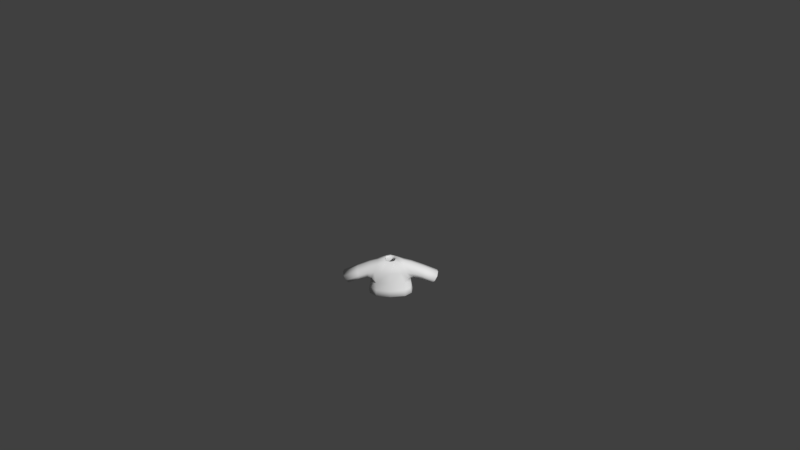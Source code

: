 # Source: Shirt1brown.blend  (saved by Blender 2.77.0; exported with 4.5.12 LTS)
import bpy
from mathutils import Matrix  # noqa: F401  (used for matrix-valued properties, if any)

bpy.ops.wm.read_factory_settings(use_empty=True)
scene = bpy.context.scene
scene.name = 'Scene'

# ---- collections
col_collection_1 = bpy.data.collections.new('Collection 1'); scene.collection.children.link(col_collection_1)

# ---- materials (node trees are filled in below, after node groups)
mat_characters = bpy.data.materials.new('Characters')
mat_characters.alpha_threshold = 0.0
mat_characters.use_transparent_shadow = False
mat_characters.roughness = 0.5

# ---- material node trees

# ---- world
world_world = bpy.data.worlds.new('World'); scene.world = world_world
world_world.color = (0.05088, 0.05088, 0.05088)
world_world.use_sun_shadow = False
world_world.sun_shadow_jitter_overblur = 0.0
world_world.cycles.sampling_method = 'MANUAL'
world_world.light_settings.ao_factor = 0.1

# ---- cameras
cam_camera = bpy.data.cameras.new('Camera')
cam_camera.clip_end = 100.0
cam_camera.lens = 35.0
cam_camera.sensor_width = 32.0
cam_camera.sensor_height = 18.0
cam_camera.ortho_scale = 7.314
cam_camera.dof.focus_distance = 0.0
cam_camera.dof.aperture_fstop = 128.0

# ---- meshes
me_sphere_002 = bpy.data.meshes.new('Sphere.002')
me_sphere_002.from_pydata([(-0.9068, -0.3842, -0.2331), (-0.9068, 0.5064, -0.2331), (0.9068, 0.5064, -0.2331), (0.9068, -0.3842, -0.2331), (0.7739, 0.3437, 0.5754), (0.7739, -0.3842, 0.5754), (-0.7739, 0.3437, 0.5754), (-0.7739, -0.3842, 0.5754), (-0.8798, 0.623, -0.4971), (-0.8798, -0.5773, -0.4971), (0.8798, -0.5773, -0.4971), (0.8798, 0.623, -0.4971), (0.2837, 0.2761, 0.6431), (0.2837, -0.3166, 0.6431), (-0.2837, -0.3166, 0.6431), (-0.2837, 0.2761, 0.6431), (1.821, -0.3704, -0.6219), (1.821, 0.3704, -0.6219), (2.135, 0.3704, -0.09397), (2.135, -0.3704, -0.09397), (-1.821, 0.3704, -0.6219), (-1.821, -0.3704, -0.6219), (-2.135, -0.3704, -0.09397), (-2.135, 0.3704, -0.09397), (-0.9844, 0.6851, -1.059), (-0.9844, -0.6735, -1.059), (0.9844, -0.6735, -1.059), (0.9844, 0.6851, -1.059), (0.8798, 0.01711, -0.4971), (0.9844, 3.815e-06, -1.059), (-0.8798, 0.01711, -0.4971), (-0.9844, 3.815e-06, -1.059)], [], [(9, 10, 13, 14), (7, 6, 23, 22), (28, 10, 26, 29), (30, 8, 24, 31), (5, 3, 16, 19), (0, 1, 8, 30, 9), (2, 3, 10, 28, 11), (4, 2, 11, 12), (5, 4, 12, 13), (6, 7, 14, 15), (7, 0, 9, 14), (1, 6, 15, 8), (3, 5, 13, 10), (4, 5, 19, 18), (3, 2, 17, 16), (2, 4, 18, 17), (1, 0, 21, 20), (0, 7, 22, 21), (6, 1, 20, 23), (11, 8, 15, 12), (11, 28, 29, 27), (9, 30, 31, 25), (25, 26, 10, 9), (8, 11, 27, 24)])
me_sphere_002.polygons.foreach_set('use_smooth', [True] * 24)
_uv = me_sphere_002.uv_layers.new(name='UVMap')
_uv.uv.foreach_set('vector', [0.632, 0.472, 0.632, 0.5212, 0.5928, 0.5045, 0.5928, 0.4887, 0.676, 0.4789, 0.6516, 0.4788, 0.6511, 0.4368, 0.676, 0.437, 0.6599, 0.5557, 0.6599, 0.539, 0.679, 0.5363, 0.679, 0.5552, 0.679, 0.555, 0.679, 0.5381, 0.6879, 0.5363, 0.6879, 0.5555, 0.5954, 0.5183, 0.6223, 0.522, 0.6352, 0.5476, 0.6176, 0.5563, 0.6992, 0.5208, 0.6992, 0.4959, 0.7035, 0.4926, 0.7035, 0.5096, 0.7035, 0.5262, 0.6511, 0.5694, 0.6511, 0.5444, 0.6599, 0.539, 0.6599, 0.5557, 0.6599, 0.5726, 0.5367, 0.4749, 0.5644, 0.4712, 0.5739, 0.472, 0.534, 0.4887, 0.676, 0.5051, 0.6516, 0.5054, 0.6536, 0.4928, 0.6736, 0.4926, 0.6516, 0.4788, 0.676, 0.4789, 0.6736, 0.4926, 0.6537, 0.4924, 0.5954, 0.4749, 0.6223, 0.4712, 0.632, 0.472, 0.5928, 0.4887, 0.5644, 0.522, 0.5367, 0.5183, 0.534, 0.5045, 0.5739, 0.5212, 0.6223, 0.522, 0.5954, 0.5183, 0.5928, 0.5045, 0.632, 0.5212, 0.6516, 0.5054, 0.676, 0.5051, 0.676, 0.5361, 0.6511, 0.5363, 0.706, 0.4647, 0.676, 0.4647, 0.6806, 0.4368, 0.7055, 0.4368, 0.5644, 0.4712, 0.5367, 0.4749, 0.559, 0.4368, 0.5764, 0.4456, 0.6992, 0.4959, 0.6992, 0.5208, 0.676, 0.5204, 0.676, 0.4997, 0.6223, 0.4712, 0.5954, 0.4749, 0.6176, 0.4368, 0.6352, 0.4456, 0.5367, 0.5183, 0.5644, 0.522, 0.5764, 0.5476, 0.559, 0.5563, 0.5739, 0.472, 0.5739, 0.5212, 0.534, 0.5045, 0.534, 0.4887, 0.6599, 0.5726, 0.6599, 0.5557, 0.679, 0.5552, 0.679, 0.5744, 0.679, 0.5717, 0.679, 0.555, 0.6879, 0.5555, 0.6879, 0.5744, 0.6511, 0.469, 0.6511, 0.5241, 0.632, 0.5212, 0.632, 0.472, 0.5739, 0.5212, 0.5739, 0.472, 0.5928, 0.469, 0.5928, 0.5241])
me_sphere_002.materials.append(mat_characters)
me_sphere_002.use_remesh_preserve_volume = False
me_sphere_002.use_remesh_preserve_attributes = False
me_sphere_002.use_mirror_vertex_groups = False
me_sphere_002.update()
arm_armature = bpy.data.armatures.new('Armature')  # bones are not reproduced

# ---- objects
ob_armature = bpy.data.objects.new('Armature', arm_armature)
ob_shirt1brown = bpy.data.objects.new('Shirt1brown', me_sphere_002)
ob_camera = bpy.data.objects.new('Camera', cam_camera)

# ---- transforms, parenting, visibility, modifiers, constraints
ob_armature.location = (0.0, 0.0, 0.0)
ob_armature.scale = (0.4333, 0.4333, 0.4333)
ob_armature.lineart.crease_threshold = 0.0
ob_shirt1brown.parent = ob_armature
ob_shirt1brown.matrix_parent_inverse = Matrix(((2.308, 1.192e-07, 0.0, 3.962), (0.0, 2.308, 0.0, -5.589), (0.0, -5.96e-08, 2.308, -2.178), (0.0, 0.0, 0.0, 1.0)))
ob_shirt1brown.location = (-1.718, 2.424, 1.479)
ob_shirt1brown.scale = (0.3811, 0.3811, 0.3811)
ob_shirt1brown.lineart.crease_threshold = 0.0
_vg = ob_shirt1brown.vertex_groups.new(name='Bone')
_vg = ob_shirt1brown.vertex_groups.new(name='Bone.001')
for _i, _w in zip([0, 1, 6, 7, 8, 9, 10, 12, 13, 14, 15, 24, 28, 30, 31], [0.06764, 0.06739, 0.03819, 0.03188, 0.6842, 0.5585, 0.009477, 0.07206, 0.1072, 0.8693, 0.7915, 0.01259, 0.004739, 0.6213, 0.006295]): _vg.add([_i], _w, 'REPLACE')
_vg = ob_shirt1brown.vertex_groups.new(name='Bone.002')
for _i, _w in zip([0, 1, 6, 7, 8, 9, 14, 15, 22, 23, 30], [0.8425, 0.8629, 0.9397, 0.9453, 0.1297, 0.1455, 0.06248, 0.08766, 0.01601, 0.03525, 0.1376]): _vg.add([_i], _w, 'REPLACE')
_vg = ob_shirt1brown.vertex_groups.new(name='Bone.003')
for _i, _w in zip([0, 1, 20, 21, 22, 23], [0.05898, 0.05213, 0.9751, 0.9808, 0.9636, 0.9545]): _vg.add([_i], _w, 'REPLACE')
_vg = ob_shirt1brown.vertex_groups.new(name='Bone.004')
for _i, _w in zip([2, 3, 4, 5, 8, 10, 11, 12, 13, 14, 15, 26, 28, 29, 30], [0.06739, 0.06159, 0.04012, 0.03479, 0.009932, 0.6895, 0.5585, 0.8602, 0.7874, 0.06699, 0.1043, 0.009248, 0.624, 0.004624, 0.004966]): _vg.add([_i], _w, 'REPLACE')
_vg = ob_shirt1brown.vertex_groups.new(name='Bone.005')
for _i, _w in zip([2, 3, 4, 5, 10, 11, 12, 13, 18, 19, 28], [0.8438, 0.8752, 0.9396, 0.9422, 0.1285, 0.1463, 0.06665, 0.08941, 0.02491, 0.02795, 0.1374]): _vg.add([_i], _w, 'REPLACE')
_vg = ob_shirt1brown.vertex_groups.new(name='Bone.006')
for _i, _w in zip([2, 3, 16, 17, 18, 19], [0.0582, 0.04492, 0.9769, 0.978, 0.9587, 0.9585]): _vg.add([_i], _w, 'REPLACE')
_vg = ob_shirt1brown.vertex_groups.new(name='Bone.013')
_vg = ob_shirt1brown.vertex_groups.new(name='Bone.014')
_vg = ob_shirt1brown.vertex_groups.new(name='Bone.007')
for _i, _w in zip([10, 11, 26, 27, 28, 29], [0.06526, 0.1209, 0.4448, 0.4431, 0.09306, 0.444]): _vg.add([_i], _w, 'REPLACE')
_vg = ob_shirt1brown.vertex_groups.new(name='Bone.008')
for _i, _w in zip([10, 11, 26, 27, 28, 29], [0.05344, 0.1285, 0.4921, 0.4775, 0.09095, 0.4848]): _vg.add([_i], _w, 'REPLACE')
_vg = ob_shirt1brown.vertex_groups.new(name='Bone.009')
_vg = ob_shirt1brown.vertex_groups.new(name='Bone.010')
for _i, _w in zip([8, 9, 24, 25, 27, 29, 30, 31], [0.08085, 0.1233, 0.4542, 0.4442, 0.01747, 0.008737, 0.1021, 0.4492]): _vg.add([_i], _w, 'REPLACE')
_vg = ob_shirt1brown.vertex_groups.new(name='Bone.011')
for _i, _w in zip([8, 9, 24, 25, 30, 31], [0.05637, 0.1294, 0.4924, 0.4781, 0.0929, 0.4853]): _vg.add([_i], _w, 'REPLACE')
_vg = ob_shirt1brown.vertex_groups.new(name='Bone.012')
_m = ob_shirt1brown.modifiers.new('Armature', 'ARMATURE')
_m.object = ob_armature
_m = ob_shirt1brown.modifiers.new('Subsurf', 'SUBSURF')
_m.uv_smooth = 'PRESERVE_CORNERS'
_m.quality = 1
_m.render_levels = 1
_m.show_only_control_edges = False
_m = ob_shirt1brown.modifiers.new('Solidify', 'SOLIDIFY')
_m.thickness = 0.1
_m.nonmanifold_thickness_mode = 'FIXED'
_m.nonmanifold_merge_threshold = 0.0003
ob_camera.location = (0.4563, -11.79, 9.594)
ob_camera.rotation_euler = (0.9667, 0.01081, 0.01677)
ob_camera.lock_rotations_4d = False
ob_camera.empty_display_type = 'ARROWS'
ob_camera.color = (0.0, 0.0, 0.0, 0.0)
ob_camera.display_type = 'WIRE'
ob_camera.lineart.crease_threshold = 0.0

# ---- collection membership
col_collection_1.objects.link(ob_armature)
col_collection_1.objects.link(ob_shirt1brown)
col_collection_1.objects.link(ob_camera)

# ---- scene / render settings (as saved in the file)
scene.camera = ob_camera
scene.frame_start = 1; scene.frame_end = 200; scene.frame_set(1)
scene.render.engine = 'BLENDER_EEVEE_NEXT'
scene.render.resolution_percentage = 50
scene.render.dither_intensity = 0.0
scene.cycles.use_denoising = False
scene.cycles.samples = 128
scene.cycles.sampling_pattern = 'TABULATED_SOBOL'
scene.cycles.light_sampling_threshold = 0.0
scene.cycles.use_adaptive_sampling = False
scene.cycles.use_light_tree = False
scene.cycles.blur_glossy = 0.0
scene.cycles.sample_clamp_indirect = 0.0
scene.view_settings.view_transform = 'Standard'
bpy.context.view_layer.update()

# ---- added for rendering (the .blend has no usable light): sun
light_auto_sun = bpy.data.lights.new('AutoSun', 'SUN')
light_auto_sun.energy = 3.0
light_auto_sun.angle = 0.0523599
ob_auto_sun = bpy.data.objects.new('AutoSun', light_auto_sun)
scene.collection.objects.link(ob_auto_sun)
ob_auto_sun.rotation_euler = (0.872665, 0.174533, 0.523599)
bpy.context.view_layer.update()
